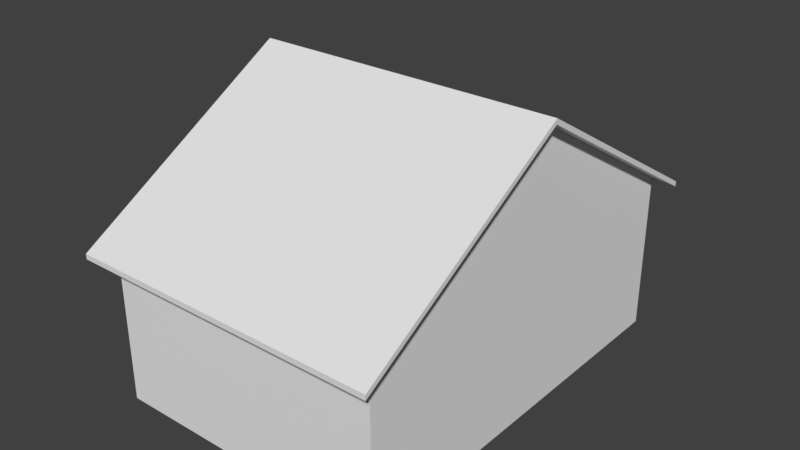 # Source: casa23.blend  (saved by Blender 2.79.0; exported with 4.5.12 LTS)
import bpy
from mathutils import Matrix  # noqa: F401  (used for matrix-valued properties, if any)

bpy.ops.wm.read_factory_settings(use_empty=True)
scene = bpy.context.scene
scene.name = 'Scene'

# ---- collections
col_collection_1 = bpy.data.collections.new('Collection 1'); scene.collection.children.link(col_collection_1)

# ---- world
world_world = bpy.data.worlds.new('World'); scene.world = world_world
world_world.color = (0.05088, 0.05088, 0.05088)
world_world.use_sun_shadow = False
world_world.sun_shadow_jitter_overblur = 0.0
world_world.cycles.sampling_method = 'MANUAL'

# ---- meshes
me_cube_002 = bpy.data.meshes.new('Cube.002')
me_cube_002.from_pydata([(-1.768, -2.538, 2.071), (-1.768, 2.538, 2.071), (1.768, -2.538, 2.071), (1.768, 2.538, 2.071), (-1.768, 0.0, 3.575), (1.768, 0.0, 3.575), (-1.954, 0.0, 3.575), (-1.954, 2.804, 1.913), (1.954, 2.804, 1.913), (1.954, 0.0, 3.575), (1.954, -2.804, 1.913), (-1.954, -2.804, 1.913), (1.954, 2.804, 1.979), (-1.954, 0.0, 3.641), (-1.954, 2.804, 1.979), (1.954, 0.0, 3.641), (1.954, -2.804, 1.979), (-1.954, -2.804, 1.979)], [], [(16, 15, 13, 17), (0, 2, 10, 11), (2, 5, 9, 10), (5, 3, 8, 9), (7, 6, 13, 14), (9, 8, 12, 15), (11, 10, 16, 17), (8, 7, 14, 12), (6, 11, 17, 13), (10, 9, 15, 16), (1, 4, 6, 7), (4, 0, 11, 6), (14, 13, 15, 12), (3, 1, 7, 8)])
me_cube_002.use_remesh_preserve_volume = False
me_cube_002.use_remesh_preserve_attributes = False
me_cube_002.use_mirror_vertex_groups = False
me_cube_002.update()
me_cube_001 = bpy.data.meshes.new('Cube.001')
me_cube_001.from_pydata([(-1.768, -2.538, 0.0707), (-1.768, -2.538, 2.071), (-1.768, 2.538, 0.0707), (-1.768, 2.538, 2.071), (1.768, -2.538, 0.0707), (1.768, -2.538, 2.071), (1.768, 2.538, 0.0707), (1.768, 2.538, 2.071), (-1.768, 0.0, 3.575), (1.768, 0.0, 3.575)], [], [(1, 8, 3), (2, 3, 7, 6), (7, 9, 5), (4, 5, 1, 0), (0, 1, 3, 2), (6, 7, 5, 4)])
me_cube_001.use_remesh_preserve_volume = False
me_cube_001.use_remesh_preserve_attributes = False
me_cube_001.use_mirror_vertex_groups = False
me_cube_001.update()

# ---- objects
ob_cube_001 = bpy.data.objects.new('Cube.001', me_cube_002)
ob_cube = bpy.data.objects.new('Cube', me_cube_001)

# ---- transforms, parenting, visibility, modifiers, constraints
ob_cube_001.location = (0.0, 0.0, 0.0)
ob_cube_001.lineart.crease_threshold = 0.0
ob_cube.location = (0.0, 0.0, 0.0)
ob_cube.lineart.crease_threshold = 0.0

# ---- collection membership
col_collection_1.objects.link(ob_cube_001)
col_collection_1.objects.link(ob_cube)

# ---- scene / render settings (as saved in the file)
scene.frame_start = 1; scene.frame_end = 250; scene.frame_set(1)
scene.render.engine = 'BLENDER_EEVEE_NEXT'
scene.render.resolution_percentage = 50
scene.render.dither_intensity = 0.0
scene.cycles.use_denoising = False
scene.cycles.samples = 128
scene.cycles.sampling_pattern = 'TABULATED_SOBOL'
scene.cycles.use_adaptive_sampling = False
scene.cycles.use_light_tree = False
scene.cycles.blur_glossy = 0.0
scene.cycles.sample_clamp_indirect = 0.0
scene.view_settings.view_transform = 'Standard'
bpy.context.view_layer.update()

# ---- added for rendering (the .blend has no active camera and no usable light): camera, sun
cam_auto = bpy.data.cameras.new('AutoCamera')
cam_auto.lens = 50.0
cam_auto.sensor_width = 36.0
cam_auto.clip_end = 1000.0
ob_auto_camera = bpy.data.objects.new('AutoCamera', cam_auto)
scene.collection.objects.link(ob_auto_camera)
ob_auto_camera.location = (7.13495, -8.56194, 7.56388)
ob_auto_camera.rotation_euler = (1.09748, -7.21219e-08, 0.694738)
scene.camera = ob_auto_camera
light_auto_sun = bpy.data.lights.new('AutoSun', 'SUN')
light_auto_sun.energy = 3.0
light_auto_sun.angle = 0.0523599
ob_auto_sun = bpy.data.objects.new('AutoSun', light_auto_sun)
scene.collection.objects.link(ob_auto_sun)
ob_auto_sun.rotation_euler = (0.872665, 0.174533, 0.523599)
bpy.context.view_layer.update()
